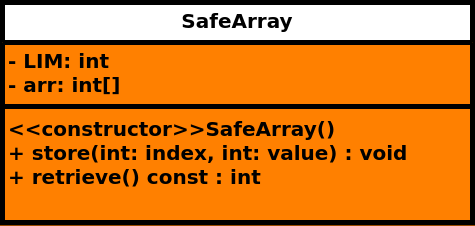

The diagram above was exported from draw.io. Its source (the exported page's mxGraphModel, read from the mxfile embedded in the PNG):
<mxGraphModel dx="1191" dy="707" grid="1" gridSize="10" guides="1" tooltips="1" connect="1" arrows="1" fold="1" page="1" pageScale="1" pageWidth="1169" pageHeight="827" background="#994C00" math="0" shadow="0">
  <root>
    <mxCell id="0" />
    <mxCell id="1" parent="0" />
    <mxCell id="4FuUIboJFUdb_MVVfVAE-1" value="&lt;font style=&quot;font-size: 20px;&quot;&gt;SafeArray&lt;/font&gt;" style="swimlane;fontStyle=1;align=center;verticalAlign=top;childLayout=stackLayout;horizontal=1;startSize=40;horizontalStack=0;resizeParent=1;resizeParentMax=0;resizeLast=0;collapsible=1;marginBottom=0;whiteSpace=wrap;html=1;swimlaneFillColor=#FF8000;strokeWidth=5;" parent="1" vertex="1">
      <mxGeometry x="410" y="180" width="470" height="220" as="geometry" />
    </mxCell>
    <mxCell id="4FuUIboJFUdb_MVVfVAE-2" value="&lt;span style=&quot;font-size: 20px;&quot;&gt;&lt;b&gt;- LIM: int&lt;/b&gt;&lt;/span&gt;&lt;div&gt;&lt;span style=&quot;font-size: 20px;&quot;&gt;&lt;b&gt;- arr: int[]&lt;/b&gt;&lt;/span&gt;&lt;/div&gt;" style="text;strokeColor=none;fillColor=none;align=left;verticalAlign=top;spacingLeft=4;spacingRight=4;overflow=hidden;rotatable=0;points=[[0,0.5],[1,0.5]];portConstraint=eastwest;whiteSpace=wrap;html=1;" parent="4FuUIboJFUdb_MVVfVAE-1" vertex="1">
      <mxGeometry y="40" width="470" height="60" as="geometry" />
    </mxCell>
    <mxCell id="4FuUIboJFUdb_MVVfVAE-3" value="" style="line;strokeWidth=5;fillColor=none;align=left;verticalAlign=middle;spacingTop=-1;spacingLeft=3;spacingRight=3;rotatable=0;labelPosition=right;points=[];portConstraint=eastwest;strokeColor=inherit;" parent="4FuUIboJFUdb_MVVfVAE-1" vertex="1">
      <mxGeometry y="100" width="470" height="8" as="geometry" />
    </mxCell>
    <mxCell id="4FuUIboJFUdb_MVVfVAE-4" value="&lt;div&gt;&lt;b style=&quot;font-size: 20px;&quot;&gt;&amp;lt;&amp;lt;constructor&amp;gt;&amp;gt;&lt;/b&gt;&lt;span style=&quot;font-size: 20px; font-weight: 700; text-align: center;&quot;&gt;SafeArray&lt;/span&gt;&lt;b style=&quot;font-size: 20px;&quot;&gt;()&lt;/b&gt;&lt;/div&gt;&lt;div&gt;&lt;span style=&quot;font-size: 20px;&quot;&gt;&lt;b&gt;+ store(int: index, int: value) : void&lt;/b&gt;&lt;/span&gt;&lt;/div&gt;&lt;div&gt;&lt;span style=&quot;font-size: 20px;&quot;&gt;&lt;b&gt;+ retrieve() const : int&lt;/b&gt;&lt;/span&gt;&lt;/div&gt;" style="text;strokeColor=none;fillColor=none;align=left;verticalAlign=top;spacingLeft=4;spacingRight=4;overflow=hidden;rotatable=0;points=[[0,0.5],[1,0.5]];portConstraint=eastwest;whiteSpace=wrap;html=1;" parent="4FuUIboJFUdb_MVVfVAE-1" vertex="1">
      <mxGeometry y="108" width="470" height="112" as="geometry" />
    </mxCell>
  </root>
</mxGraphModel>